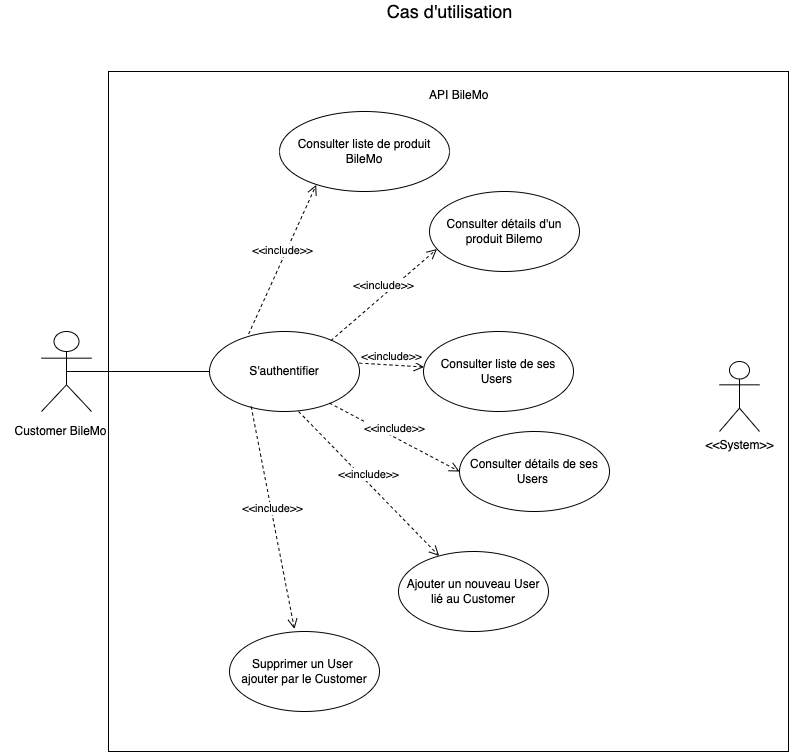

The diagram above was exported from draw.io. Its source (the exported page's mxGraphModel, read from the mxfile embedded in the PNG):
<mxGraphModel dx="1815" dy="595" grid="1" gridSize="10" guides="1" tooltips="1" connect="1" arrows="1" fold="1" page="1" pageScale="1" pageWidth="827" pageHeight="1169" math="0" shadow="0">
  <root>
    <mxCell id="0" />
    <mxCell id="1" parent="0" />
    <mxCell id="a8D4VDTyoklODJXrZ5Fu-1" value="&lt;span style=&quot;color: rgba(0, 0, 0, 0); font-family: monospace; font-size: 0px; text-align: start;&quot;&gt;%3CmxGraphModel%3E%3Croot%3E%3CmxCell%20id%3D%220%22%2F%3E%3CmxCell%20id%3D%221%22%20parent%3D%220%22%2F%3E%3CmxCell%20id%3D%222%22%20value%3D%22visiteur%22%20style%3D%22shape%3DumlActor%3BverticalLabelPosition%3Dbottom%3BverticalAlign%3Dtop%3Bhtml%3D1%3BoutlineConnect%3D0%3B%22%20vertex%3D%221%22%20parent%3D%221%22%3E%3CmxGeometry%20x%3D%22120%22%20y%3D%22160%22%20width%3D%2250%22%20height%3D%2280%22%20as%3D%22geometry%22%2F%3E%3C%2FmxCell%3E%3CmxCell%20id%3D%223%22%20value%3D%22visiteur%20inscrit%22%20style%3D%22shape%3DumlActor%3BverticalLabelPosition%3Dbottom%3BverticalAlign%3Dtop%3Bhtml%3D1%3BoutlineConnect%3D0%3B%22%20vertex%3D%221%22%20parent%3D%221%22%3E%3CmxGeometry%20x%3D%22120%22%20y%3D%22320%22%20width%3D%2250%22%20height%3D%2280%22%20as%3D%22geometry%22%2F%3E%3C%2FmxCell%3E%3CmxCell%20id%3D%224%22%20value%3D%22Se%20connecter%22%20style%3D%22ellipse%3BwhiteSpace%3Dwrap%3Bhtml%3D1%3B%22%20vertex%3D%221%22%20parent%3D%221%22%3E%3CmxGeometry%20x%3D%22375%22%20y%3D%22220%22%20width%3D%22150%22%20height%3D%2280%22%20as%3D%22geometry%22%2F%3E%3C%2FmxCell%3E%3CmxCell%20id%3D%225%22%20value%3D%22Consulter%20un%20trick%22%20style%3D%22ellipse%3BwhiteSpace%3Dwrap%3Bhtml%3D1%3B%22%20vertex%3D%221%22%20parent%3D%221%22%3E%3CmxGeometry%20x%3D%22370%22%20y%3D%22330%22%20width%3D%22150%22%20height%3D%2280%22%20as%3D%22geometry%22%2F%3E%3C%2FmxCell%3E%3CmxCell%20id%3D%226%22%20value%3D%22%C3%A9crire%20un%20commentaire%22%20style%3D%22ellipse%3BwhiteSpace%3Dwrap%3Bhtml%3D1%3B%22%20vertex%3D%221%22%20parent%3D%221%22%3E%3CmxGeometry%20x%3D%22380%22%20y%3D%22430%22%20width%3D%22140%22%20height%3D%2280%22%20as%3D%22geometry%22%2F%3E%3C%2FmxCell%3E%3CmxCell%20id%3D%227%22%20value%3D%22ajouter%20un%20trick%22%20style%3D%22ellipse%3BwhiteSpace%3Dwrap%3Bhtml%3D1%3B%22%20vertex%3D%221%22%20parent%3D%221%22%3E%3CmxGeometry%20x%3D%22515%22%20y%3D%22380%22%20width%3D%22150%22%20height%3D%2280%22%20as%3D%22geometry%22%2F%3E%3C%2FmxCell%3E%3CmxCell%20id%3D%228%22%20value%3D%22modifier%20ses%20tricks%22%20style%3D%22ellipse%3BwhiteSpace%3Dwrap%3Bhtml%3D1%3B%22%20vertex%3D%221%22%20parent%3D%221%22%3E%3CmxGeometry%20x%3D%22330%22%20y%3D%22545%22%20width%3D%22200%22%20height%3D%2280%22%20as%3D%22geometry%22%2F%3E%3C%2FmxCell%3E%3CmxCell%20id%3D%229%22%20value%3D%22%26amp%3Blt%3B%26amp%3Blt%3BSystem%26amp%3Bgt%3B%26amp%3Bgt%3B%22%20style%3D%22shape%3DumlActor%3BverticalLabelPosition%3Dbottom%3BverticalAlign%3Dtop%3Bhtml%3D1%3BoutlineConnect%3D0%3B%22%20vertex%3D%221%22%20parent%3D%221%22%3E%3CmxGeometry%20x%3D%22680%22%20y%3D%22370%22%20width%3D%2250%22%20height%3D%2280%22%20as%3D%22geometry%22%2F%3E%3C%2FmxCell%3E%3CmxCell%20id%3D%2210%22%20value%3D%22%22%20style%3D%22endArrow%3Dnone%3Bhtml%3D1%3BexitX%3D0.416%3BexitY%3D0.1%3BexitDx%3D0%3BexitDy%3D0%3BexitPerimeter%3D0%3BentryX%3D0.109%3BentryY%3D0.2%3BentryDx%3D0%3BentryDy%3D0%3BentryPerimeter%3D0%3B%22%20edge%3D%221%22%20parent%3D%221%22%3E%3CmxGeometry%20width%3D%2250%22%20height%3D%2250%22%20relative%3D%221%22%20as%3D%22geometry%22%3E%3CmxPoint%20x%3D%22359.96000000000004%22%20y%3D%22140%22%20as%3D%22sourcePoint%22%2F%3E%3CmxPoint%20x%3D%22149.66499999999996%22%20y%3D%22200%22%20as%3D%22targetPoint%22%2F%3E%3C%2FmxGeometry%3E%3C%2FmxCell%3E%3CmxCell%20id%3D%2211%22%20value%3D%22%22%20style%3D%22endArrow%3Dnone%3Bhtml%3D1%3BexitX%3D0.445%3BexitY%3D0.3%3BexitDx%3D0%3BexitDy%3D0%3BexitPerimeter%3D0%3B%22%20edge%3D%221%22%20parent%3D%221%22%3E%3CmxGeometry%20width%3D%2250%22%20height%3D%2250%22%20relative%3D%221%22%20as%3D%22geometry%22%3E%3CmxPoint%20x%3D%22379.82500000000005%22%20y%3D%22260%22%20as%3D%22sourcePoint%22%2F%3E%3CmxPoint%20x%3D%22150%22%20y%3D%22200%22%20as%3D%22targetPoint%22%2F%3E%3C%2FmxGeometry%3E%3C%2FmxCell%3E%3CmxCell%20id%3D%2212%22%20value%3D%22%22%20style%3D%22endArrow%3Dnone%3Bhtml%3D1%3BexitX%3D0.431%3BexitY%3D0.483%3BexitDx%3D0%3BexitDy%3D0%3BexitPerimeter%3D0%3B%22%20edge%3D%221%22%20parent%3D%221%22%3E%3CmxGeometry%20width%3D%2250%22%20height%3D%2250%22%20relative%3D%221%22%20as%3D%22geometry%22%3E%3CmxPoint%20x%3D%22370.2350000000001%22%20y%3D%22369.79999999999995%22%20as%3D%22sourcePoint%22%2F%3E%3CmxPoint%20x%3D%22150%22%20y%3D%22200%22%20as%3D%22targetPoint%22%2F%3E%3C%2FmxGeometry%3E%3C%2FmxCell%3E%3CmxCell%20id%3D%2213%22%20value%3D%22%22%20style%3D%22endArrow%3Dnone%3Bhtml%3D1%3B%22%20edge%3D%221%22%20parent%3D%221%22%3E%3CmxGeometry%20width%3D%2250%22%20height%3D%2250%22%20relative%3D%221%22%20as%3D%22geometry%22%3E%3CmxPoint%20x%3D%22520%22%20y%3D%22420%22%20as%3D%22sourcePoint%22%2F%3E%3CmxPoint%20x%3D%22150%22%20y%3D%22370%22%20as%3D%22targetPoint%22%2F%3E%3CArray%20as%3D%22points%22%3E%3CmxPoint%20x%3D%22420%22%20y%3D%22420%22%2F%3E%3C%2FArray%3E%3C%2FmxGeometry%3E%3C%2FmxCell%3E%3CmxCell%20id%3D%2214%22%20value%3D%22%22%20style%3D%22endArrow%3Dnone%3Bhtml%3D1%3BexitX%3D0.109%3BexitY%3D0.483%3BexitDx%3D0%3BexitDy%3D0%3BexitPerimeter%3D0%3BentryX%3D0.445%3BentryY%3D0.633%3BentryDx%3D0%3BentryDy%3D0%3BentryPerimeter%3D0%3B%22%20edge%3D%221%22%20parent%3D%221%22%3E%3CmxGeometry%20width%3D%2250%22%20height%3D%2250%22%20relative%3D%221%22%20as%3D%22geometry%22%3E%3CmxPoint%20x%3D%22149.66499999999996%22%20y%3D%22369.79999999999995%22%20as%3D%22sourcePoint%22%2F%3E%3CmxPoint%20x%3D%22379.82500000000005%22%20y%3D%22459.79999999999995%22%20as%3D%22targetPoint%22%2F%3E%3C%2FmxGeometry%3E%3C%2FmxCell%3E%3CmxCell%20id%3D%2215%22%20value%3D%22%22%20style%3D%22endArrow%3Dnone%3Bhtml%3D1%3BentryX%3D0.46%3BentryY%3D0.35%3BentryDx%3D0%3BentryDy%3D0%3BentryPerimeter%3D0%3B%22%20edge%3D%221%22%20parent%3D%221%22%3E%3CmxGeometry%20width%3D%2250%22%20height%3D%2250%22%20relative%3D%221%22%20as%3D%22geometry%22%3E%3CmxPoint%20x%3D%22150%22%20y%3D%22370%22%20as%3D%22sourcePoint%22%2F%3E%3CmxPoint%20x%3D%22390.0999999999999%22%20y%3D%22290%22%20as%3D%22targetPoint%22%2F%3E%3C%2FmxGeometry%3E%3C%2FmxCell%3E%3CmxCell%20id%3D%2216%22%20value%3D%22%22%20style%3D%22endArrow%3Dnone%3Bhtml%3D1%3BentryX%3D0.416%3BentryY%3D0.8%3BentryDx%3D0%3BentryDy%3D0%3BentryPerimeter%3D0%3B%22%20edge%3D%221%22%20parent%3D%221%22%3E%3CmxGeometry%20width%3D%2250%22%20height%3D%2250%22%20relative%3D%221%22%20as%3D%22geometry%22%3E%3CmxPoint%20x%3D%22150%22%20y%3D%22370%22%20as%3D%22sourcePoint%22%2F%3E%3CmxPoint%20x%3D%22359.96000000000004%22%20y%3D%22560%22%20as%3D%22targetPoint%22%2F%3E%3C%2FmxGeometry%3E%3C%2FmxCell%3E%3C%2Froot%3E%3C%2FmxGraphModel%3E&lt;/span&gt;" style="whiteSpace=wrap;html=1;aspect=fixed;" parent="1" vertex="1">
      <mxGeometry x="99" y="150" width="680" height="680" as="geometry" />
    </mxCell>
    <mxCell id="a8D4VDTyoklODJXrZ5Fu-3" value="" style="shape=umlActor;verticalLabelPosition=bottom;verticalAlign=top;html=1;outlineConnect=0;" parent="1" vertex="1">
      <mxGeometry x="32" y="410" width="50" height="80" as="geometry" />
    </mxCell>
    <mxCell id="a8D4VDTyoklODJXrZ5Fu-4" value="Consulter détails d'un produit Bilemo" style="ellipse;whiteSpace=wrap;html=1;" parent="1" vertex="1">
      <mxGeometry x="420" y="270" width="150" height="80" as="geometry" />
    </mxCell>
    <mxCell id="a8D4VDTyoklODJXrZ5Fu-5" value="Consulter liste de ses Users&amp;nbsp;" style="ellipse;whiteSpace=wrap;html=1;" parent="1" vertex="1">
      <mxGeometry x="414" y="410" width="150" height="80" as="geometry" />
    </mxCell>
    <mxCell id="a8D4VDTyoklODJXrZ5Fu-9" value="&amp;lt;&amp;lt;System&amp;gt;&amp;gt;" style="shape=umlActor;verticalLabelPosition=bottom;verticalAlign=top;html=1;outlineConnect=0;" parent="1" vertex="1">
      <mxGeometry x="710" y="440" width="40" height="70" as="geometry" />
    </mxCell>
    <mxCell id="a8D4VDTyoklODJXrZ5Fu-32" value="Consulter liste de produit&lt;br&gt;BileMo" style="ellipse;whiteSpace=wrap;html=1;" parent="1" vertex="1">
      <mxGeometry x="270" y="190" width="170" height="80" as="geometry" />
    </mxCell>
    <mxCell id="a8D4VDTyoklODJXrZ5Fu-33" value="&lt;font style=&quot;font-size: 18px;&quot;&gt;Cas d'utilisation&lt;/font&gt;" style="text;html=1;align=center;verticalAlign=middle;resizable=0;points=[];autosize=1;strokeColor=none;fillColor=none;" parent="1" vertex="1">
      <mxGeometry x="370" y="80" width="140" height="20" as="geometry" />
    </mxCell>
    <mxCell id="Mm_xlBq1-NZRsfptJHmZ-13" value="API BileMo" style="text;strokeColor=none;fillColor=none;align=left;verticalAlign=top;spacingLeft=4;spacingRight=4;overflow=hidden;rotatable=0;points=[[0,0.5],[1,0.5]];portConstraint=eastwest;" parent="1" vertex="1">
      <mxGeometry x="414" y="160" width="100" height="26" as="geometry" />
    </mxCell>
    <mxCell id="HFz8jaYDNiYBUZQxzvUv-2" value="Consulter détails de ses Users&amp;nbsp;" style="ellipse;whiteSpace=wrap;html=1;" vertex="1" parent="1">
      <mxGeometry x="450" y="510" width="150" height="80" as="geometry" />
    </mxCell>
    <mxCell id="HFz8jaYDNiYBUZQxzvUv-3" value="Ajouter un nouveau User&lt;br&gt;lié au Customer" style="ellipse;whiteSpace=wrap;html=1;" vertex="1" parent="1">
      <mxGeometry x="389" y="630" width="150" height="80" as="geometry" />
    </mxCell>
    <mxCell id="HFz8jaYDNiYBUZQxzvUv-4" value="Supprimer un User&amp;nbsp;&lt;br&gt;ajouter par le Customer" style="ellipse;whiteSpace=wrap;html=1;" vertex="1" parent="1">
      <mxGeometry x="220" y="710" width="150" height="80" as="geometry" />
    </mxCell>
    <mxCell id="HFz8jaYDNiYBUZQxzvUv-8" value="S'authentifier" style="ellipse;whiteSpace=wrap;html=1;" vertex="1" parent="1">
      <mxGeometry x="200" y="410" width="150" height="80" as="geometry" />
    </mxCell>
    <mxCell id="HFz8jaYDNiYBUZQxzvUv-30" value="Customer BileMo" style="text;html=1;align=center;verticalAlign=middle;resizable=0;points=[];autosize=1;strokeColor=none;fillColor=none;" vertex="1" parent="1">
      <mxGeometry x="-9" y="495" width="120" height="30" as="geometry" />
    </mxCell>
    <mxCell id="HFz8jaYDNiYBUZQxzvUv-41" value="" style="endArrow=none;html=1;rounded=0;entryX=0;entryY=0.5;entryDx=0;entryDy=0;exitX=0.5;exitY=0.5;exitDx=0;exitDy=0;exitPerimeter=0;" edge="1" parent="1" source="a8D4VDTyoklODJXrZ5Fu-3" target="HFz8jaYDNiYBUZQxzvUv-8">
      <mxGeometry width="50" height="50" relative="1" as="geometry">
        <mxPoint x="280" y="470" as="sourcePoint" />
        <mxPoint x="330" y="420" as="targetPoint" />
      </mxGeometry>
    </mxCell>
    <mxCell id="HFz8jaYDNiYBUZQxzvUv-54" value="&amp;lt;&amp;lt;include&amp;gt;&amp;gt;" style="html=1;verticalAlign=bottom;endArrow=open;dashed=1;endSize=8;rounded=0;exitX=0.261;exitY=0.031;exitDx=0;exitDy=0;exitPerimeter=0;entryX=0.216;entryY=0.917;entryDx=0;entryDy=0;entryPerimeter=0;" edge="1" parent="1" source="HFz8jaYDNiYBUZQxzvUv-8" target="a8D4VDTyoklODJXrZ5Fu-32">
      <mxGeometry relative="1" as="geometry">
        <mxPoint x="450" y="480" as="sourcePoint" />
        <mxPoint x="280" y="310" as="targetPoint" />
      </mxGeometry>
    </mxCell>
    <mxCell id="HFz8jaYDNiYBUZQxzvUv-55" value="&amp;lt;&amp;lt;include&amp;gt;&amp;gt;" style="html=1;verticalAlign=bottom;endArrow=open;dashed=1;endSize=8;rounded=0;exitX=0.261;exitY=0.031;exitDx=0;exitDy=0;exitPerimeter=0;entryX=0.05;entryY=0.719;entryDx=0;entryDy=0;entryPerimeter=0;" edge="1" parent="1" target="a8D4VDTyoklODJXrZ5Fu-4">
      <mxGeometry relative="1" as="geometry">
        <mxPoint x="321.43000000000006" y="419.1200000000001" as="sourcePoint" />
        <mxPoint x="388.9999999999998" y="270" as="targetPoint" />
      </mxGeometry>
    </mxCell>
    <mxCell id="HFz8jaYDNiYBUZQxzvUv-56" value="&amp;lt;&amp;lt;include&amp;gt;&amp;gt;" style="html=1;verticalAlign=bottom;endArrow=open;dashed=1;endSize=8;rounded=0;exitX=0.261;exitY=0.031;exitDx=0;exitDy=0;exitPerimeter=0;" edge="1" parent="1" target="a8D4VDTyoklODJXrZ5Fu-5">
      <mxGeometry relative="1" as="geometry">
        <mxPoint x="350.0000000000003" y="441.60000000000025" as="sourcePoint" />
        <mxPoint x="456.07" y="350" as="targetPoint" />
      </mxGeometry>
    </mxCell>
    <mxCell id="HFz8jaYDNiYBUZQxzvUv-57" value="&amp;lt;&amp;lt;include&amp;gt;&amp;gt;" style="html=1;verticalAlign=bottom;endArrow=open;dashed=1;endSize=8;rounded=0;exitX=0.261;exitY=0.031;exitDx=0;exitDy=0;exitPerimeter=0;entryX=0;entryY=0.5;entryDx=0;entryDy=0;" edge="1" parent="1" target="HFz8jaYDNiYBUZQxzvUv-2">
      <mxGeometry relative="1" as="geometry">
        <mxPoint x="320.0000000000003" y="481.60000000000036" as="sourcePoint" />
        <mxPoint x="426.07" y="390" as="targetPoint" />
      </mxGeometry>
    </mxCell>
    <mxCell id="HFz8jaYDNiYBUZQxzvUv-59" value="&amp;lt;&amp;lt;include&amp;gt;&amp;gt;" style="html=1;verticalAlign=bottom;endArrow=open;dashed=1;endSize=8;rounded=0;exitX=0.594;exitY=1;exitDx=0;exitDy=0;exitPerimeter=0;" edge="1" parent="1" source="HFz8jaYDNiYBUZQxzvUv-8" target="HFz8jaYDNiYBUZQxzvUv-3">
      <mxGeometry relative="1" as="geometry">
        <mxPoint x="330.00000000000045" y="491.60000000000036" as="sourcePoint" />
        <mxPoint x="460" y="560" as="targetPoint" />
      </mxGeometry>
    </mxCell>
    <mxCell id="HFz8jaYDNiYBUZQxzvUv-60" value="&amp;lt;&amp;lt;include&amp;gt;&amp;gt;" style="html=1;verticalAlign=bottom;endArrow=open;dashed=1;endSize=8;rounded=0;exitX=0.278;exitY=0.938;exitDx=0;exitDy=0;exitPerimeter=0;entryX=0.433;entryY=-0.031;entryDx=0;entryDy=0;entryPerimeter=0;" edge="1" parent="1" source="HFz8jaYDNiYBUZQxzvUv-8" target="HFz8jaYDNiYBUZQxzvUv-4">
      <mxGeometry relative="1" as="geometry">
        <mxPoint x="340.00000000000045" y="501.60000000000036" as="sourcePoint" />
        <mxPoint x="470" y="570" as="targetPoint" />
      </mxGeometry>
    </mxCell>
  </root>
</mxGraphModel>